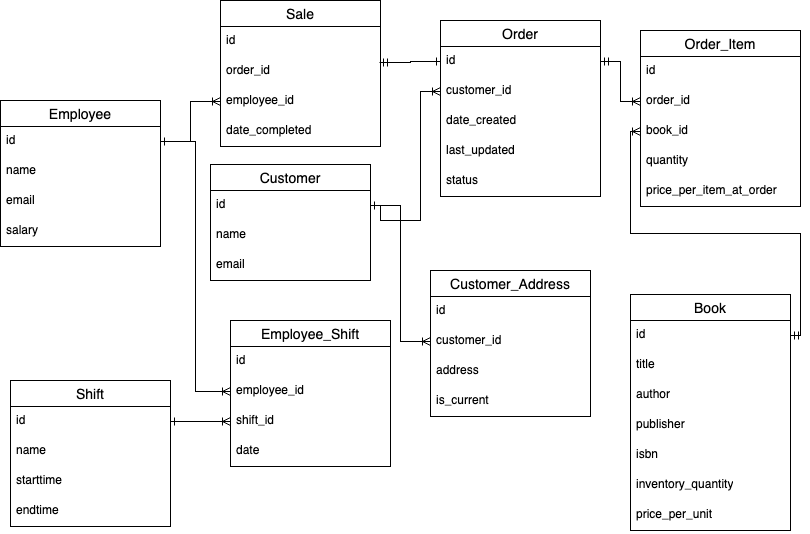

The diagram above was exported from draw.io. Its source (the exported page's mxGraphModel, read from the mxfile embedded in the PNG):
<mxGraphModel dx="946" dy="586" grid="1" gridSize="10" guides="1" tooltips="1" connect="1" arrows="1" fold="1" page="1" pageScale="1" pageWidth="850" pageHeight="1100" math="0" shadow="0">
  <root>
    <mxCell id="0" />
    <mxCell id="1" parent="0" />
    <mxCell id="GeE4IBtuasINbPQF-Sul-1" value="Employee" style="swimlane;fontStyle=0;childLayout=stackLayout;horizontal=1;startSize=26;horizontalStack=0;resizeParent=1;resizeParentMax=0;resizeLast=0;collapsible=1;marginBottom=0;align=center;fontSize=14;" vertex="1" parent="1">
      <mxGeometry x="20" y="120" width="160" height="146" as="geometry" />
    </mxCell>
    <mxCell id="GeE4IBtuasINbPQF-Sul-2" value="id" style="text;strokeColor=none;fillColor=none;spacingLeft=4;spacingRight=4;overflow=hidden;rotatable=0;points=[[0,0.5],[1,0.5]];portConstraint=eastwest;fontSize=12;whiteSpace=wrap;html=1;" vertex="1" parent="GeE4IBtuasINbPQF-Sul-1">
      <mxGeometry y="26" width="160" height="30" as="geometry" />
    </mxCell>
    <mxCell id="GeE4IBtuasINbPQF-Sul-3" value="name" style="text;strokeColor=none;fillColor=none;spacingLeft=4;spacingRight=4;overflow=hidden;rotatable=0;points=[[0,0.5],[1,0.5]];portConstraint=eastwest;fontSize=12;whiteSpace=wrap;html=1;" vertex="1" parent="GeE4IBtuasINbPQF-Sul-1">
      <mxGeometry y="56" width="160" height="30" as="geometry" />
    </mxCell>
    <mxCell id="GeE4IBtuasINbPQF-Sul-4" value="email" style="text;strokeColor=none;fillColor=none;spacingLeft=4;spacingRight=4;overflow=hidden;rotatable=0;points=[[0,0.5],[1,0.5]];portConstraint=eastwest;fontSize=12;whiteSpace=wrap;html=1;" vertex="1" parent="GeE4IBtuasINbPQF-Sul-1">
      <mxGeometry y="86" width="160" height="30" as="geometry" />
    </mxCell>
    <mxCell id="GeE4IBtuasINbPQF-Sul-22" value="salary" style="text;strokeColor=none;fillColor=none;spacingLeft=4;spacingRight=4;overflow=hidden;rotatable=0;points=[[0,0.5],[1,0.5]];portConstraint=eastwest;fontSize=12;whiteSpace=wrap;html=1;" vertex="1" parent="GeE4IBtuasINbPQF-Sul-1">
      <mxGeometry y="116" width="160" height="30" as="geometry" />
    </mxCell>
    <mxCell id="GeE4IBtuasINbPQF-Sul-5" value="Order" style="swimlane;fontStyle=0;childLayout=stackLayout;horizontal=1;startSize=26;horizontalStack=0;resizeParent=1;resizeParentMax=0;resizeLast=0;collapsible=1;marginBottom=0;align=center;fontSize=14;" vertex="1" parent="1">
      <mxGeometry x="460" y="40" width="160" height="176" as="geometry" />
    </mxCell>
    <mxCell id="GeE4IBtuasINbPQF-Sul-7" value="id" style="text;strokeColor=none;fillColor=none;spacingLeft=4;spacingRight=4;overflow=hidden;rotatable=0;points=[[0,0.5],[1,0.5]];portConstraint=eastwest;fontSize=12;whiteSpace=wrap;html=1;" vertex="1" parent="GeE4IBtuasINbPQF-Sul-5">
      <mxGeometry y="26" width="160" height="30" as="geometry" />
    </mxCell>
    <mxCell id="GeE4IBtuasINbPQF-Sul-43" value="customer_id" style="text;strokeColor=none;fillColor=none;spacingLeft=4;spacingRight=4;overflow=hidden;rotatable=0;points=[[0,0.5],[1,0.5]];portConstraint=eastwest;fontSize=12;whiteSpace=wrap;html=1;" vertex="1" parent="GeE4IBtuasINbPQF-Sul-5">
      <mxGeometry y="56" width="160" height="30" as="geometry" />
    </mxCell>
    <mxCell id="GeE4IBtuasINbPQF-Sul-8" value="date_created" style="text;strokeColor=none;fillColor=none;spacingLeft=4;spacingRight=4;overflow=hidden;rotatable=0;points=[[0,0.5],[1,0.5]];portConstraint=eastwest;fontSize=12;whiteSpace=wrap;html=1;" vertex="1" parent="GeE4IBtuasINbPQF-Sul-5">
      <mxGeometry y="86" width="160" height="30" as="geometry" />
    </mxCell>
    <mxCell id="GeE4IBtuasINbPQF-Sul-23" value="last_updated" style="text;strokeColor=none;fillColor=none;spacingLeft=4;spacingRight=4;overflow=hidden;rotatable=0;points=[[0,0.5],[1,0.5]];portConstraint=eastwest;fontSize=12;whiteSpace=wrap;html=1;" vertex="1" parent="GeE4IBtuasINbPQF-Sul-5">
      <mxGeometry y="116" width="160" height="30" as="geometry" />
    </mxCell>
    <mxCell id="GeE4IBtuasINbPQF-Sul-24" value="status" style="text;strokeColor=none;fillColor=none;spacingLeft=4;spacingRight=4;overflow=hidden;rotatable=0;points=[[0,0.5],[1,0.5]];portConstraint=eastwest;fontSize=12;whiteSpace=wrap;html=1;" vertex="1" parent="GeE4IBtuasINbPQF-Sul-5">
      <mxGeometry y="146" width="160" height="30" as="geometry" />
    </mxCell>
    <mxCell id="GeE4IBtuasINbPQF-Sul-9" value="Sale" style="swimlane;fontStyle=0;childLayout=stackLayout;horizontal=1;startSize=26;horizontalStack=0;resizeParent=1;resizeParentMax=0;resizeLast=0;collapsible=1;marginBottom=0;align=center;fontSize=14;" vertex="1" parent="1">
      <mxGeometry x="240" y="20" width="160" height="146" as="geometry" />
    </mxCell>
    <mxCell id="GeE4IBtuasINbPQF-Sul-10" value="id" style="text;strokeColor=none;fillColor=none;spacingLeft=4;spacingRight=4;overflow=hidden;rotatable=0;points=[[0,0.5],[1,0.5]];portConstraint=eastwest;fontSize=12;whiteSpace=wrap;html=1;" vertex="1" parent="GeE4IBtuasINbPQF-Sul-9">
      <mxGeometry y="26" width="160" height="30" as="geometry" />
    </mxCell>
    <mxCell id="GeE4IBtuasINbPQF-Sul-12" value="order_id" style="text;strokeColor=none;fillColor=none;spacingLeft=4;spacingRight=4;overflow=hidden;rotatable=0;points=[[0,0.5],[1,0.5]];portConstraint=eastwest;fontSize=12;whiteSpace=wrap;html=1;" vertex="1" parent="GeE4IBtuasINbPQF-Sul-9">
      <mxGeometry y="56" width="160" height="30" as="geometry" />
    </mxCell>
    <mxCell id="GeE4IBtuasINbPQF-Sul-33" value="employee_id" style="text;strokeColor=none;fillColor=none;spacingLeft=4;spacingRight=4;overflow=hidden;rotatable=0;points=[[0,0.5],[1,0.5]];portConstraint=eastwest;fontSize=12;whiteSpace=wrap;html=1;" vertex="1" parent="GeE4IBtuasINbPQF-Sul-9">
      <mxGeometry y="86" width="160" height="30" as="geometry" />
    </mxCell>
    <mxCell id="GeE4IBtuasINbPQF-Sul-34" value="date_completed" style="text;strokeColor=none;fillColor=none;spacingLeft=4;spacingRight=4;overflow=hidden;rotatable=0;points=[[0,0.5],[1,0.5]];portConstraint=eastwest;fontSize=12;whiteSpace=wrap;html=1;" vertex="1" parent="GeE4IBtuasINbPQF-Sul-9">
      <mxGeometry y="116" width="160" height="30" as="geometry" />
    </mxCell>
    <mxCell id="GeE4IBtuasINbPQF-Sul-13" value="Book" style="swimlane;fontStyle=0;childLayout=stackLayout;horizontal=1;startSize=26;horizontalStack=0;resizeParent=1;resizeParentMax=0;resizeLast=0;collapsible=1;marginBottom=0;align=center;fontSize=14;" vertex="1" parent="1">
      <mxGeometry x="650" y="314" width="160" height="236" as="geometry" />
    </mxCell>
    <mxCell id="GeE4IBtuasINbPQF-Sul-14" value="id" style="text;strokeColor=none;fillColor=none;spacingLeft=4;spacingRight=4;overflow=hidden;rotatable=0;points=[[0,0.5],[1,0.5]];portConstraint=eastwest;fontSize=12;whiteSpace=wrap;html=1;" vertex="1" parent="GeE4IBtuasINbPQF-Sul-13">
      <mxGeometry y="26" width="160" height="30" as="geometry" />
    </mxCell>
    <mxCell id="GeE4IBtuasINbPQF-Sul-38" value="title" style="text;strokeColor=none;fillColor=none;spacingLeft=4;spacingRight=4;overflow=hidden;rotatable=0;points=[[0,0.5],[1,0.5]];portConstraint=eastwest;fontSize=12;whiteSpace=wrap;html=1;" vertex="1" parent="GeE4IBtuasINbPQF-Sul-13">
      <mxGeometry y="56" width="160" height="30" as="geometry" />
    </mxCell>
    <mxCell id="GeE4IBtuasINbPQF-Sul-15" value="author" style="text;strokeColor=none;fillColor=none;spacingLeft=4;spacingRight=4;overflow=hidden;rotatable=0;points=[[0,0.5],[1,0.5]];portConstraint=eastwest;fontSize=12;whiteSpace=wrap;html=1;" vertex="1" parent="GeE4IBtuasINbPQF-Sul-13">
      <mxGeometry y="86" width="160" height="30" as="geometry" />
    </mxCell>
    <mxCell id="GeE4IBtuasINbPQF-Sul-16" value="publisher" style="text;strokeColor=none;fillColor=none;spacingLeft=4;spacingRight=4;overflow=hidden;rotatable=0;points=[[0,0.5],[1,0.5]];portConstraint=eastwest;fontSize=12;whiteSpace=wrap;html=1;" vertex="1" parent="GeE4IBtuasINbPQF-Sul-13">
      <mxGeometry y="116" width="160" height="30" as="geometry" />
    </mxCell>
    <mxCell id="GeE4IBtuasINbPQF-Sul-39" value="isbn" style="text;strokeColor=none;fillColor=none;spacingLeft=4;spacingRight=4;overflow=hidden;rotatable=0;points=[[0,0.5],[1,0.5]];portConstraint=eastwest;fontSize=12;whiteSpace=wrap;html=1;" vertex="1" parent="GeE4IBtuasINbPQF-Sul-13">
      <mxGeometry y="146" width="160" height="30" as="geometry" />
    </mxCell>
    <mxCell id="GeE4IBtuasINbPQF-Sul-36" value="inventory_quantity" style="text;strokeColor=none;fillColor=none;spacingLeft=4;spacingRight=4;overflow=hidden;rotatable=0;points=[[0,0.5],[1,0.5]];portConstraint=eastwest;fontSize=12;whiteSpace=wrap;html=1;" vertex="1" parent="GeE4IBtuasINbPQF-Sul-13">
      <mxGeometry y="176" width="160" height="30" as="geometry" />
    </mxCell>
    <mxCell id="GeE4IBtuasINbPQF-Sul-37" value="price_per_unit" style="text;strokeColor=none;fillColor=none;spacingLeft=4;spacingRight=4;overflow=hidden;rotatable=0;points=[[0,0.5],[1,0.5]];portConstraint=eastwest;fontSize=12;whiteSpace=wrap;html=1;" vertex="1" parent="GeE4IBtuasINbPQF-Sul-13">
      <mxGeometry y="206" width="160" height="30" as="geometry" />
    </mxCell>
    <mxCell id="GeE4IBtuasINbPQF-Sul-17" value="Customer" style="swimlane;fontStyle=0;childLayout=stackLayout;horizontal=1;startSize=26;horizontalStack=0;resizeParent=1;resizeParentMax=0;resizeLast=0;collapsible=1;marginBottom=0;align=center;fontSize=14;" vertex="1" parent="1">
      <mxGeometry x="230" y="184" width="160" height="116" as="geometry" />
    </mxCell>
    <mxCell id="GeE4IBtuasINbPQF-Sul-18" value="id" style="text;strokeColor=none;fillColor=none;spacingLeft=4;spacingRight=4;overflow=hidden;rotatable=0;points=[[0,0.5],[1,0.5]];portConstraint=eastwest;fontSize=12;whiteSpace=wrap;html=1;" vertex="1" parent="GeE4IBtuasINbPQF-Sul-17">
      <mxGeometry y="26" width="160" height="30" as="geometry" />
    </mxCell>
    <mxCell id="GeE4IBtuasINbPQF-Sul-19" value="name" style="text;strokeColor=none;fillColor=none;spacingLeft=4;spacingRight=4;overflow=hidden;rotatable=0;points=[[0,0.5],[1,0.5]];portConstraint=eastwest;fontSize=12;whiteSpace=wrap;html=1;" vertex="1" parent="GeE4IBtuasINbPQF-Sul-17">
      <mxGeometry y="56" width="160" height="30" as="geometry" />
    </mxCell>
    <mxCell id="GeE4IBtuasINbPQF-Sul-20" value="email" style="text;strokeColor=none;fillColor=none;spacingLeft=4;spacingRight=4;overflow=hidden;rotatable=0;points=[[0,0.5],[1,0.5]];portConstraint=eastwest;fontSize=12;whiteSpace=wrap;html=1;" vertex="1" parent="GeE4IBtuasINbPQF-Sul-17">
      <mxGeometry y="86" width="160" height="30" as="geometry" />
    </mxCell>
    <mxCell id="GeE4IBtuasINbPQF-Sul-26" value="Order_Item" style="swimlane;fontStyle=0;childLayout=stackLayout;horizontal=1;startSize=26;horizontalStack=0;resizeParent=1;resizeParentMax=0;resizeLast=0;collapsible=1;marginBottom=0;align=center;fontSize=14;" vertex="1" parent="1">
      <mxGeometry x="660" y="50" width="160" height="176" as="geometry" />
    </mxCell>
    <mxCell id="GeE4IBtuasINbPQF-Sul-27" value="id" style="text;strokeColor=none;fillColor=none;spacingLeft=4;spacingRight=4;overflow=hidden;rotatable=0;points=[[0,0.5],[1,0.5]];portConstraint=eastwest;fontSize=12;whiteSpace=wrap;html=1;" vertex="1" parent="GeE4IBtuasINbPQF-Sul-26">
      <mxGeometry y="26" width="160" height="30" as="geometry" />
    </mxCell>
    <mxCell id="GeE4IBtuasINbPQF-Sul-28" value="order_id" style="text;strokeColor=none;fillColor=none;spacingLeft=4;spacingRight=4;overflow=hidden;rotatable=0;points=[[0,0.5],[1,0.5]];portConstraint=eastwest;fontSize=12;whiteSpace=wrap;html=1;" vertex="1" parent="GeE4IBtuasINbPQF-Sul-26">
      <mxGeometry y="56" width="160" height="30" as="geometry" />
    </mxCell>
    <mxCell id="GeE4IBtuasINbPQF-Sul-29" value="book_id" style="text;strokeColor=none;fillColor=none;spacingLeft=4;spacingRight=4;overflow=hidden;rotatable=0;points=[[0,0.5],[1,0.5]];portConstraint=eastwest;fontSize=12;whiteSpace=wrap;html=1;" vertex="1" parent="GeE4IBtuasINbPQF-Sul-26">
      <mxGeometry y="86" width="160" height="30" as="geometry" />
    </mxCell>
    <mxCell id="GeE4IBtuasINbPQF-Sul-30" value="quantity" style="text;strokeColor=none;fillColor=none;spacingLeft=4;spacingRight=4;overflow=hidden;rotatable=0;points=[[0,0.5],[1,0.5]];portConstraint=eastwest;fontSize=12;whiteSpace=wrap;html=1;" vertex="1" parent="GeE4IBtuasINbPQF-Sul-26">
      <mxGeometry y="116" width="160" height="30" as="geometry" />
    </mxCell>
    <mxCell id="GeE4IBtuasINbPQF-Sul-46" value="price_per_item_at_order" style="text;strokeColor=none;fillColor=none;spacingLeft=4;spacingRight=4;overflow=hidden;rotatable=0;points=[[0,0.5],[1,0.5]];portConstraint=eastwest;fontSize=12;whiteSpace=wrap;html=1;" vertex="1" parent="GeE4IBtuasINbPQF-Sul-26">
      <mxGeometry y="146" width="160" height="30" as="geometry" />
    </mxCell>
    <mxCell id="GeE4IBtuasINbPQF-Sul-54" value="" style="edgeStyle=orthogonalEdgeStyle;fontSize=12;html=1;endArrow=ERoneToMany;startArrow=ERone;rounded=0;exitX=1;exitY=0.5;exitDx=0;exitDy=0;entryX=0;entryY=0.5;entryDx=0;entryDy=0;startFill=0;" edge="1" parent="1" source="GeE4IBtuasINbPQF-Sul-2" target="GeE4IBtuasINbPQF-Sul-33">
      <mxGeometry width="100" height="100" relative="1" as="geometry">
        <mxPoint x="380" y="330" as="sourcePoint" />
        <mxPoint x="480" y="230" as="targetPoint" />
      </mxGeometry>
    </mxCell>
    <mxCell id="GeE4IBtuasINbPQF-Sul-55" value="" style="edgeStyle=orthogonalEdgeStyle;fontSize=12;html=1;endArrow=ERoneToMany;startArrow=ERone;rounded=0;exitX=1;exitY=0.5;exitDx=0;exitDy=0;entryX=0;entryY=0.5;entryDx=0;entryDy=0;startFill=0;endFill=0;" edge="1" parent="1" source="GeE4IBtuasINbPQF-Sul-18" target="GeE4IBtuasINbPQF-Sul-43">
      <mxGeometry width="100" height="100" relative="1" as="geometry">
        <mxPoint x="240" y="380" as="sourcePoint" />
        <mxPoint x="490" y="240" as="targetPoint" />
        <Array as="points">
          <mxPoint x="400" y="240" />
          <mxPoint x="440" y="240" />
          <mxPoint x="440" y="111" />
        </Array>
      </mxGeometry>
    </mxCell>
    <mxCell id="GeE4IBtuasINbPQF-Sul-56" value="" style="edgeStyle=orthogonalEdgeStyle;fontSize=12;html=1;endArrow=ERoneToMany;startArrow=ERmandOne;rounded=0;entryX=0;entryY=0.5;entryDx=0;entryDy=0;exitX=1;exitY=0.5;exitDx=0;exitDy=0;" edge="1" parent="1" source="GeE4IBtuasINbPQF-Sul-7" target="GeE4IBtuasINbPQF-Sul-28">
      <mxGeometry width="100" height="100" relative="1" as="geometry">
        <mxPoint x="400" y="350" as="sourcePoint" />
        <mxPoint x="500" y="250" as="targetPoint" />
      </mxGeometry>
    </mxCell>
    <mxCell id="GeE4IBtuasINbPQF-Sul-57" value="" style="edgeStyle=orthogonalEdgeStyle;fontSize=12;html=1;endArrow=ERoneToMany;startArrow=ERmandOne;rounded=0;entryX=0;entryY=0.5;entryDx=0;entryDy=0;exitX=1;exitY=0.5;exitDx=0;exitDy=0;" edge="1" parent="1" source="GeE4IBtuasINbPQF-Sul-14" target="GeE4IBtuasINbPQF-Sul-29">
      <mxGeometry width="100" height="100" relative="1" as="geometry">
        <mxPoint x="410" y="360" as="sourcePoint" />
        <mxPoint x="510" y="260" as="targetPoint" />
      </mxGeometry>
    </mxCell>
    <mxCell id="GeE4IBtuasINbPQF-Sul-58" value="" style="edgeStyle=orthogonalEdgeStyle;fontSize=12;html=1;endArrow=ERone;startArrow=ERmandOne;rounded=0;exitX=0.994;exitY=0.2;exitDx=0;exitDy=0;exitPerimeter=0;entryX=0;entryY=0.5;entryDx=0;entryDy=0;endFill=0;" edge="1" parent="1" source="GeE4IBtuasINbPQF-Sul-12" target="GeE4IBtuasINbPQF-Sul-7">
      <mxGeometry width="100" height="100" relative="1" as="geometry">
        <mxPoint x="380" y="330" as="sourcePoint" />
        <mxPoint x="450" y="80" as="targetPoint" />
      </mxGeometry>
    </mxCell>
    <mxCell id="GeE4IBtuasINbPQF-Sul-59" value="Shift" style="swimlane;fontStyle=0;childLayout=stackLayout;horizontal=1;startSize=26;horizontalStack=0;resizeParent=1;resizeParentMax=0;resizeLast=0;collapsible=1;marginBottom=0;align=center;fontSize=14;" vertex="1" parent="1">
      <mxGeometry x="30" y="400" width="160" height="146" as="geometry" />
    </mxCell>
    <mxCell id="GeE4IBtuasINbPQF-Sul-60" value="id" style="text;strokeColor=none;fillColor=none;spacingLeft=4;spacingRight=4;overflow=hidden;rotatable=0;points=[[0,0.5],[1,0.5]];portConstraint=eastwest;fontSize=12;whiteSpace=wrap;html=1;" vertex="1" parent="GeE4IBtuasINbPQF-Sul-59">
      <mxGeometry y="26" width="160" height="30" as="geometry" />
    </mxCell>
    <mxCell id="GeE4IBtuasINbPQF-Sul-61" value="name" style="text;strokeColor=none;fillColor=none;spacingLeft=4;spacingRight=4;overflow=hidden;rotatable=0;points=[[0,0.5],[1,0.5]];portConstraint=eastwest;fontSize=12;whiteSpace=wrap;html=1;" vertex="1" parent="GeE4IBtuasINbPQF-Sul-59">
      <mxGeometry y="56" width="160" height="30" as="geometry" />
    </mxCell>
    <mxCell id="GeE4IBtuasINbPQF-Sul-62" value="starttime" style="text;strokeColor=none;fillColor=none;spacingLeft=4;spacingRight=4;overflow=hidden;rotatable=0;points=[[0,0.5],[1,0.5]];portConstraint=eastwest;fontSize=12;whiteSpace=wrap;html=1;" vertex="1" parent="GeE4IBtuasINbPQF-Sul-59">
      <mxGeometry y="86" width="160" height="30" as="geometry" />
    </mxCell>
    <mxCell id="GeE4IBtuasINbPQF-Sul-63" value="endtime" style="text;strokeColor=none;fillColor=none;spacingLeft=4;spacingRight=4;overflow=hidden;rotatable=0;points=[[0,0.5],[1,0.5]];portConstraint=eastwest;fontSize=12;whiteSpace=wrap;html=1;" vertex="1" parent="GeE4IBtuasINbPQF-Sul-59">
      <mxGeometry y="116" width="160" height="30" as="geometry" />
    </mxCell>
    <mxCell id="GeE4IBtuasINbPQF-Sul-64" value="Employee_Shift" style="swimlane;fontStyle=0;childLayout=stackLayout;horizontal=1;startSize=26;horizontalStack=0;resizeParent=1;resizeParentMax=0;resizeLast=0;collapsible=1;marginBottom=0;align=center;fontSize=14;" vertex="1" parent="1">
      <mxGeometry x="250" y="340" width="160" height="146" as="geometry" />
    </mxCell>
    <mxCell id="GeE4IBtuasINbPQF-Sul-65" value="id" style="text;strokeColor=none;fillColor=none;spacingLeft=4;spacingRight=4;overflow=hidden;rotatable=0;points=[[0,0.5],[1,0.5]];portConstraint=eastwest;fontSize=12;whiteSpace=wrap;html=1;" vertex="1" parent="GeE4IBtuasINbPQF-Sul-64">
      <mxGeometry y="26" width="160" height="30" as="geometry" />
    </mxCell>
    <mxCell id="GeE4IBtuasINbPQF-Sul-66" value="employee_id" style="text;strokeColor=none;fillColor=none;spacingLeft=4;spacingRight=4;overflow=hidden;rotatable=0;points=[[0,0.5],[1,0.5]];portConstraint=eastwest;fontSize=12;whiteSpace=wrap;html=1;" vertex="1" parent="GeE4IBtuasINbPQF-Sul-64">
      <mxGeometry y="56" width="160" height="30" as="geometry" />
    </mxCell>
    <mxCell id="GeE4IBtuasINbPQF-Sul-67" value="shift_id" style="text;strokeColor=none;fillColor=none;spacingLeft=4;spacingRight=4;overflow=hidden;rotatable=0;points=[[0,0.5],[1,0.5]];portConstraint=eastwest;fontSize=12;whiteSpace=wrap;html=1;" vertex="1" parent="GeE4IBtuasINbPQF-Sul-64">
      <mxGeometry y="86" width="160" height="30" as="geometry" />
    </mxCell>
    <mxCell id="GeE4IBtuasINbPQF-Sul-68" value="date" style="text;strokeColor=none;fillColor=none;spacingLeft=4;spacingRight=4;overflow=hidden;rotatable=0;points=[[0,0.5],[1,0.5]];portConstraint=eastwest;fontSize=12;whiteSpace=wrap;html=1;" vertex="1" parent="GeE4IBtuasINbPQF-Sul-64">
      <mxGeometry y="116" width="160" height="30" as="geometry" />
    </mxCell>
    <mxCell id="GeE4IBtuasINbPQF-Sul-69" value="" style="edgeStyle=orthogonalEdgeStyle;fontSize=12;html=1;endArrow=ERoneToMany;startArrow=ERone;rounded=0;exitX=1;exitY=0.5;exitDx=0;exitDy=0;entryX=0;entryY=0.5;entryDx=0;entryDy=0;startFill=0;" edge="1" parent="1" source="GeE4IBtuasINbPQF-Sul-2" target="GeE4IBtuasINbPQF-Sul-66">
      <mxGeometry width="100" height="100" relative="1" as="geometry">
        <mxPoint x="190" y="171" as="sourcePoint" />
        <mxPoint x="250" y="131" as="targetPoint" />
      </mxGeometry>
    </mxCell>
    <mxCell id="GeE4IBtuasINbPQF-Sul-70" value="" style="edgeStyle=orthogonalEdgeStyle;fontSize=12;html=1;endArrow=ERoneToMany;startArrow=ERone;rounded=0;exitX=1;exitY=0.5;exitDx=0;exitDy=0;entryX=0;entryY=0.5;entryDx=0;entryDy=0;startFill=0;" edge="1" parent="1" source="GeE4IBtuasINbPQF-Sul-60" target="GeE4IBtuasINbPQF-Sul-67">
      <mxGeometry width="100" height="100" relative="1" as="geometry">
        <mxPoint x="240" y="280" as="sourcePoint" />
        <mxPoint x="310" y="535" as="targetPoint" />
      </mxGeometry>
    </mxCell>
    <mxCell id="GeE4IBtuasINbPQF-Sul-71" value="Customer_Address" style="swimlane;fontStyle=0;childLayout=stackLayout;horizontal=1;startSize=26;horizontalStack=0;resizeParent=1;resizeParentMax=0;resizeLast=0;collapsible=1;marginBottom=0;align=center;fontSize=14;" vertex="1" parent="1">
      <mxGeometry x="450" y="290" width="160" height="146" as="geometry" />
    </mxCell>
    <mxCell id="GeE4IBtuasINbPQF-Sul-72" value="id" style="text;strokeColor=none;fillColor=none;spacingLeft=4;spacingRight=4;overflow=hidden;rotatable=0;points=[[0,0.5],[1,0.5]];portConstraint=eastwest;fontSize=12;whiteSpace=wrap;html=1;" vertex="1" parent="GeE4IBtuasINbPQF-Sul-71">
      <mxGeometry y="26" width="160" height="30" as="geometry" />
    </mxCell>
    <mxCell id="GeE4IBtuasINbPQF-Sul-73" value="customer_id" style="text;strokeColor=none;fillColor=none;spacingLeft=4;spacingRight=4;overflow=hidden;rotatable=0;points=[[0,0.5],[1,0.5]];portConstraint=eastwest;fontSize=12;whiteSpace=wrap;html=1;" vertex="1" parent="GeE4IBtuasINbPQF-Sul-71">
      <mxGeometry y="56" width="160" height="30" as="geometry" />
    </mxCell>
    <mxCell id="GeE4IBtuasINbPQF-Sul-74" value="address" style="text;strokeColor=none;fillColor=none;spacingLeft=4;spacingRight=4;overflow=hidden;rotatable=0;points=[[0,0.5],[1,0.5]];portConstraint=eastwest;fontSize=12;whiteSpace=wrap;html=1;" vertex="1" parent="GeE4IBtuasINbPQF-Sul-71">
      <mxGeometry y="86" width="160" height="30" as="geometry" />
    </mxCell>
    <mxCell id="GeE4IBtuasINbPQF-Sul-76" value="is_current" style="text;strokeColor=none;fillColor=none;spacingLeft=4;spacingRight=4;overflow=hidden;rotatable=0;points=[[0,0.5],[1,0.5]];portConstraint=eastwest;fontSize=12;whiteSpace=wrap;html=1;" vertex="1" parent="GeE4IBtuasINbPQF-Sul-71">
      <mxGeometry y="116" width="160" height="30" as="geometry" />
    </mxCell>
    <mxCell id="GeE4IBtuasINbPQF-Sul-75" style="edgeStyle=orthogonalEdgeStyle;rounded=0;orthogonalLoop=1;jettySize=auto;html=1;exitX=1;exitY=0.5;exitDx=0;exitDy=0;entryX=0;entryY=0.5;entryDx=0;entryDy=0;endArrow=ERoneToMany;endFill=0;" edge="1" parent="1" source="GeE4IBtuasINbPQF-Sul-18" target="GeE4IBtuasINbPQF-Sul-73">
      <mxGeometry relative="1" as="geometry" />
    </mxCell>
  </root>
</mxGraphModel>